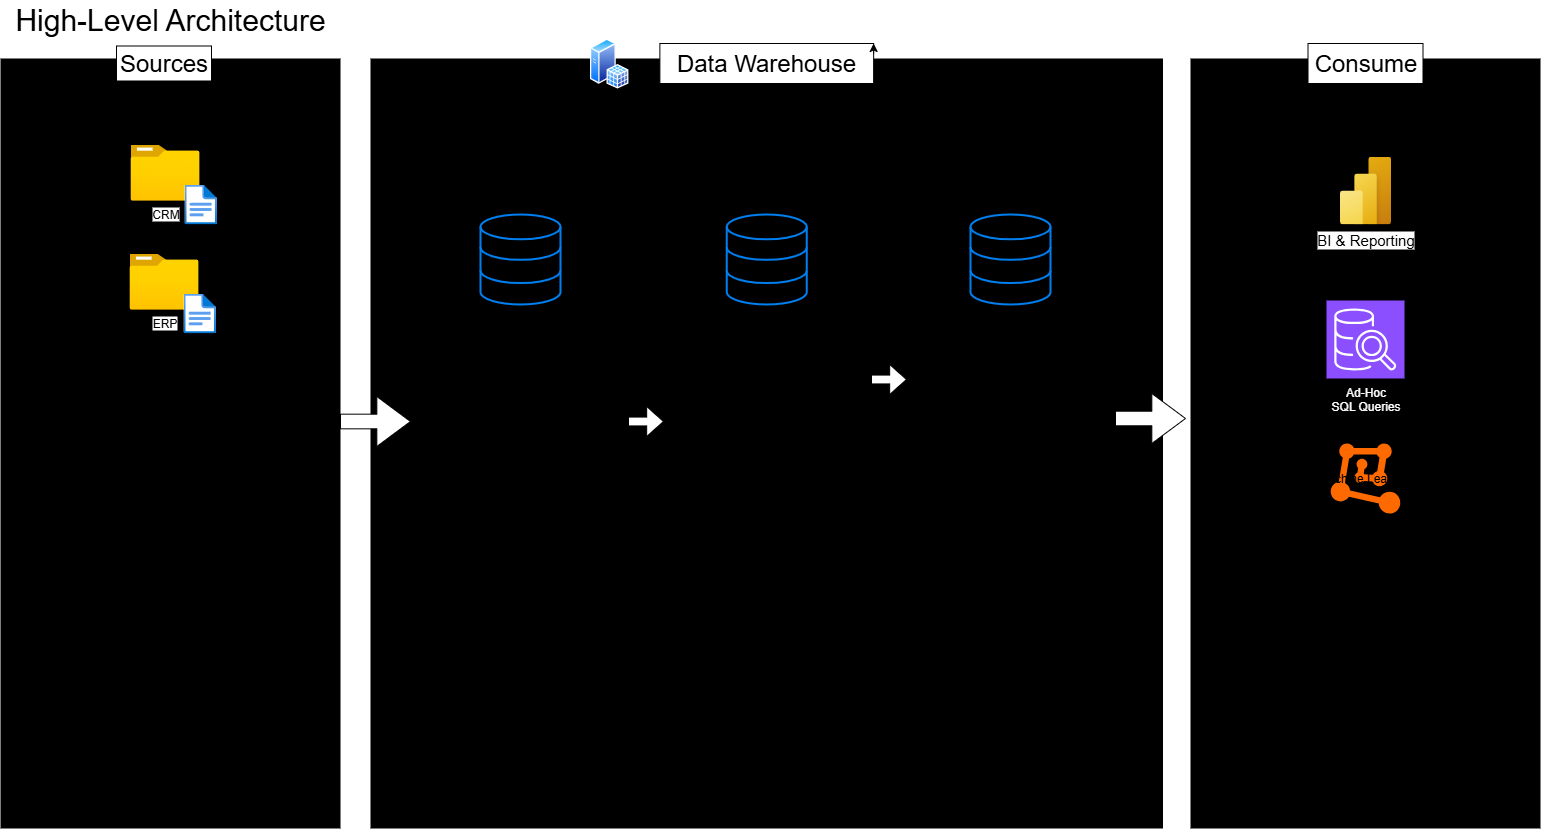

The diagram above was exported from draw.io. Its source (the exported page's mxGraphModel, read from the mxfile embedded in the PNG):
<mxGraphModel dx="1489" dy="894" grid="1" gridSize="10" guides="1" tooltips="1" connect="1" arrows="1" fold="1" page="1" pageScale="1" pageWidth="1600" pageHeight="900" math="0" shadow="0">
  <root>
    <mxCell id="0" />
    <mxCell id="1" parent="0" />
    <mxCell id="34eLV3rCY88wyTNiayn0-2" value="" style="rounded=0;whiteSpace=wrap;html=1;dashed=1;strokeColor=light-dark(default, #787878);fillColor=#000000;" parent="1" vertex="1">
      <mxGeometry x="20" y="65" width="340" height="770" as="geometry" />
    </mxCell>
    <mxCell id="34eLV3rCY88wyTNiayn0-10" style="edgeStyle=orthogonalEdgeStyle;rounded=0;orthogonalLoop=1;jettySize=auto;html=1;exitX=0.75;exitY=1;exitDx=0;exitDy=0;" parent="1" source="34eLV3rCY88wyTNiayn0-3" target="34eLV3rCY88wyTNiayn0-2" edge="1">
      <mxGeometry relative="1" as="geometry">
        <Array as="points">
          <mxPoint x="220" y="170" />
          <mxPoint x="220" y="170" />
        </Array>
      </mxGeometry>
    </mxCell>
    <mxCell id="34eLV3rCY88wyTNiayn0-3" value="Sources" style="rounded=0;whiteSpace=wrap;html=1;fontSize=24;" parent="1" vertex="1">
      <mxGeometry x="136" y="52.5" width="95" height="35" as="geometry" />
    </mxCell>
    <mxCell id="34eLV3rCY88wyTNiayn0-4" value="" style="rounded=0;whiteSpace=wrap;html=1;dashed=1;strokeColor=light-dark(default, #787878);fillColor=light-dark(default, #008fda);" parent="1" vertex="1">
      <mxGeometry x="390" y="65" width="792.5" height="770" as="geometry" />
    </mxCell>
    <mxCell id="34eLV3rCY88wyTNiayn0-5" value="Data Warehouse" style="rounded=0;whiteSpace=wrap;html=1;fontSize=24;" parent="1" vertex="1">
      <mxGeometry x="679.38" y="50" width="213.75" height="40" as="geometry" />
    </mxCell>
    <mxCell id="34eLV3rCY88wyTNiayn0-6" style="edgeStyle=orthogonalEdgeStyle;rounded=0;orthogonalLoop=1;jettySize=auto;html=1;exitX=1;exitY=0.25;exitDx=0;exitDy=0;entryX=1;entryY=0;entryDx=0;entryDy=0;" parent="1" source="34eLV3rCY88wyTNiayn0-5" target="34eLV3rCY88wyTNiayn0-5" edge="1">
      <mxGeometry relative="1" as="geometry" />
    </mxCell>
    <mxCell id="34eLV3rCY88wyTNiayn0-7" value="" style="rounded=0;whiteSpace=wrap;html=1;dashed=1;strokeColor=light-dark(default, #787878);fillColor=light-dark(default, #ce8946);" parent="1" vertex="1">
      <mxGeometry x="1210" y="65" width="350" height="770" as="geometry" />
    </mxCell>
    <mxCell id="34eLV3rCY88wyTNiayn0-8" value="Consume" style="rounded=0;whiteSpace=wrap;html=1;fontSize=24;" parent="1" vertex="1">
      <mxGeometry x="1327.5" y="50" width="115" height="40" as="geometry" />
    </mxCell>
    <mxCell id="34eLV3rCY88wyTNiayn0-9" value="Bronze Layer" style="rounded=0;whiteSpace=wrap;html=1;fontSize=24;fillColor=light-dark(#000000,#CE8946);fontColor=#000000;" parent="1" vertex="1">
      <mxGeometry x="437.5" y="120" width="205" height="50" as="geometry" />
    </mxCell>
    <mxCell id="34eLV3rCY88wyTNiayn0-11" value="" style="rounded=0;whiteSpace=wrap;html=1;fontSize=24;fillColor=none;" parent="1" vertex="1">
      <mxGeometry x="435" y="200" width="210" height="590" as="geometry" />
    </mxCell>
    <mxCell id="34eLV3rCY88wyTNiayn0-12" value="Silver Layer" style="rounded=0;whiteSpace=wrap;html=1;fontSize=24;fillColor=light-dark(#000000, #a9a9a9);fontColor=#000000;" parent="1" vertex="1">
      <mxGeometry x="689.38" y="120" width="193.74" height="50" as="geometry" />
    </mxCell>
    <mxCell id="34eLV3rCY88wyTNiayn0-13" value="" style="rounded=0;whiteSpace=wrap;html=1;fontSize=24;fillColor=none;" parent="1" vertex="1">
      <mxGeometry x="684.38" y="200" width="203.75" height="590" as="geometry" />
    </mxCell>
    <mxCell id="34eLV3rCY88wyTNiayn0-14" value="Gold Layer" style="rounded=0;whiteSpace=wrap;html=1;fontSize=24;fillColor=light-dark(#000000, #efbf04);fontColor=#000000;" parent="1" vertex="1">
      <mxGeometry x="935" y="120" width="190" height="50" as="geometry" />
    </mxCell>
    <mxCell id="34eLV3rCY88wyTNiayn0-15" value="" style="rounded=0;whiteSpace=wrap;html=1;fontSize=24;fillColor=none;strokeColor=default;" parent="1" vertex="1">
      <mxGeometry x="930" y="200" width="200" height="590" as="geometry" />
    </mxCell>
    <mxCell id="34eLV3rCY88wyTNiayn0-21" value="CRM" style="image;aspect=fixed;html=1;points=[];align=center;fontSize=12;image=img/lib/azure2/general/Folder_Blank.svg;" parent="1" vertex="1">
      <mxGeometry x="150" y="151" width="69" height="56.00000000000001" as="geometry" />
    </mxCell>
    <mxCell id="34eLV3rCY88wyTNiayn0-22" value="" style="image;aspect=fixed;html=1;points=[];align=center;fontSize=12;image=img/lib/azure2/general/File.svg;" parent="1" vertex="1">
      <mxGeometry x="204" y="191" width="32.46" height="40" as="geometry" />
    </mxCell>
    <mxCell id="34eLV3rCY88wyTNiayn0-29" value="ERP" style="image;aspect=fixed;html=1;points=[];align=center;fontSize=12;image=img/lib/azure2/general/Folder_Blank.svg;" parent="1" vertex="1">
      <mxGeometry x="149" y="260" width="69" height="56.00000000000001" as="geometry" />
    </mxCell>
    <mxCell id="34eLV3rCY88wyTNiayn0-30" value="" style="image;aspect=fixed;html=1;points=[];align=center;fontSize=12;image=img/lib/azure2/general/File.svg;" parent="1" vertex="1">
      <mxGeometry x="203" y="300" width="32.46" height="40" as="geometry" />
    </mxCell>
    <mxCell id="34eLV3rCY88wyTNiayn0-34" value="" style="endArrow=none;html=1;rounded=0;exitX=0.088;exitY=0.539;exitDx=0;exitDy=0;exitPerimeter=0;" parent="1" edge="1">
      <mxGeometry width="50" height="50" relative="1" as="geometry">
        <mxPoint x="104.96000000000006" y="410.03" as="sourcePoint" />
        <mxPoint x="275.04" y="410" as="targetPoint" />
      </mxGeometry>
    </mxCell>
    <mxCell id="34eLV3rCY88wyTNiayn0-36" value="&lt;font style=&quot;font-size: 18px;&quot;&gt;&lt;b style=&quot;&quot;&gt;Object Type:&lt;/b&gt; CSV Files&lt;/font&gt;&lt;div&gt;&lt;span style=&quot;font-size: 18px;&quot;&gt;&lt;br&gt;&lt;/span&gt;&lt;div&gt;&lt;font style=&quot;font-size: 18px;&quot;&gt;&lt;b style=&quot;&quot;&gt;Interface&lt;/b&gt;&lt;b&gt;:&lt;/b&gt; File In Folder&lt;/font&gt;&lt;/div&gt;&lt;/div&gt;" style="text;html=1;align=center;verticalAlign=middle;whiteSpace=wrap;rounded=0;" parent="1" vertex="1">
      <mxGeometry x="87.5" y="430" width="205" height="90" as="geometry" />
    </mxCell>
    <mxCell id="34eLV3rCY88wyTNiayn0-37" value="" style="html=1;verticalLabelPosition=bottom;align=center;labelBackgroundColor=#ffffff;verticalAlign=top;strokeWidth=2;strokeColor=#0080F0;shadow=0;dashed=0;shape=mxgraph.ios7.icons.data;fillColor=light-dark(#000000,#CE8946);" parent="1" vertex="1">
      <mxGeometry x="500" y="221" width="80" height="90" as="geometry" />
    </mxCell>
    <mxCell id="34eLV3rCY88wyTNiayn0-39" value="" style="html=1;verticalLabelPosition=bottom;align=center;labelBackgroundColor=#ffffff;verticalAlign=top;strokeWidth=2;strokeColor=#0080F0;shadow=0;dashed=0;shape=mxgraph.ios7.icons.data;fillColor=light-dark(#000000,#A9A9A9);" parent="1" vertex="1">
      <mxGeometry x="746.25" y="221" width="80" height="90" as="geometry" />
    </mxCell>
    <mxCell id="34eLV3rCY88wyTNiayn0-40" value="" style="html=1;verticalLabelPosition=bottom;align=center;labelBackgroundColor=#ffffff;verticalAlign=top;strokeWidth=2;strokeColor=#0080F0;shadow=0;dashed=0;shape=mxgraph.ios7.icons.data;fillColor=light-dark(#000000,#EFBF04);" parent="1" vertex="1">
      <mxGeometry x="990" y="221" width="80" height="90" as="geometry" />
    </mxCell>
    <mxCell id="34eLV3rCY88wyTNiayn0-41" value="" style="shape=singleArrow;whiteSpace=wrap;html=1;arrowWidth=0.29333374023437275;arrowSize=0.48095165434337606;" parent="1" vertex="1">
      <mxGeometry x="360" y="403" width="70" height="50" as="geometry" />
    </mxCell>
    <mxCell id="34eLV3rCY88wyTNiayn0-42" value="" style="shape=singleArrow;whiteSpace=wrap;html=1;arrowWidth=0.29333374023437275;arrowSize=0.48095165434337606;" parent="1" vertex="1">
      <mxGeometry x="648" y="413" width="35" height="30" as="geometry" />
    </mxCell>
    <mxCell id="34eLV3rCY88wyTNiayn0-43" value="" style="shape=singleArrow;whiteSpace=wrap;html=1;arrowWidth=0.29333374023437275;arrowSize=0.48095165434337606;" parent="1" vertex="1">
      <mxGeometry x="891" y="371" width="35" height="30" as="geometry" />
    </mxCell>
    <mxCell id="34eLV3rCY88wyTNiayn0-44" value="" style="shape=singleArrow;whiteSpace=wrap;html=1;arrowWidth=0.29333374023437275;arrowSize=0.48095165434337606;" parent="1" vertex="1">
      <mxGeometry x="1135" y="400" width="70" height="50" as="geometry" />
    </mxCell>
    <mxCell id="34eLV3rCY88wyTNiayn0-45" value="Cleaned, Standard Data" style="text;html=1;align=center;verticalAlign=middle;whiteSpace=wrap;rounded=0;fontSize=18;" parent="1" vertex="1">
      <mxGeometry x="706.25" y="321" width="160" height="50" as="geometry" />
    </mxCell>
    <mxCell id="34eLV3rCY88wyTNiayn0-46" value="Raw Data" style="text;html=1;align=center;verticalAlign=middle;whiteSpace=wrap;rounded=0;fontSize=18;" parent="1" vertex="1">
      <mxGeometry x="487.5" y="321" width="105" height="30" as="geometry" />
    </mxCell>
    <mxCell id="34eLV3rCY88wyTNiayn0-47" value="Business Ready Data" style="text;html=1;align=center;verticalAlign=middle;whiteSpace=wrap;rounded=0;fontSize=18;" parent="1" vertex="1">
      <mxGeometry x="960" y="321" width="140" height="50" as="geometry" />
    </mxCell>
    <mxCell id="34eLV3rCY88wyTNiayn0-48" value="" style="endArrow=none;html=1;rounded=0;exitX=0.088;exitY=0.539;exitDx=0;exitDy=0;exitPerimeter=0;" parent="1" edge="1">
      <mxGeometry width="50" height="50" relative="1" as="geometry">
        <mxPoint x="459" y="386.03" as="sourcePoint" />
        <mxPoint x="629.0799999999999" y="386" as="targetPoint" />
      </mxGeometry>
    </mxCell>
    <mxCell id="34eLV3rCY88wyTNiayn0-49" value="" style="endArrow=none;html=1;rounded=0;exitX=0.088;exitY=0.539;exitDx=0;exitDy=0;exitPerimeter=0;" parent="1" edge="1">
      <mxGeometry width="50" height="50" relative="1" as="geometry">
        <mxPoint x="699" y="383.03" as="sourcePoint" />
        <mxPoint x="869.0799999999999" y="383" as="targetPoint" />
      </mxGeometry>
    </mxCell>
    <mxCell id="34eLV3rCY88wyTNiayn0-50" value="" style="endArrow=none;html=1;rounded=0;exitX=0.088;exitY=0.539;exitDx=0;exitDy=0;exitPerimeter=0;" parent="1" edge="1">
      <mxGeometry width="50" height="50" relative="1" as="geometry">
        <mxPoint x="946" y="381.03" as="sourcePoint" />
        <mxPoint x="1116.08" y="381" as="targetPoint" />
      </mxGeometry>
    </mxCell>
    <mxCell id="34eLV3rCY88wyTNiayn0-51" value="&lt;div style=&quot;text-align: left;&quot;&gt;&lt;b style=&quot;background-color: transparent; color: light-dark(rgb(0, 0, 0), rgb(255, 255, 255));&quot;&gt;Object Type:&lt;/b&gt;&lt;span style=&quot;background-color: transparent; color: light-dark(rgb(0, 0, 0), rgb(255, 255, 255));&quot;&gt;&amp;nbsp;Tables&lt;/span&gt;&lt;/div&gt;&lt;div&gt;&lt;div style=&quot;text-align: left;&quot;&gt;&lt;span&gt;&lt;br&gt;&lt;/span&gt;&lt;/div&gt;&lt;div style=&quot;text-align: left;&quot;&gt;&lt;font&gt;&lt;b&gt;Load&lt;/b&gt;&lt;b&gt;:&lt;/b&gt;&lt;/font&gt;&lt;/div&gt;&lt;/div&gt;&lt;div style=&quot;text-align: left;&quot;&gt;&lt;ul&gt;&lt;li&gt;&lt;font&gt;Batch Processing&lt;/font&gt;&lt;/li&gt;&lt;li&gt;&lt;font&gt;Full Load (Trunc &amp;amp; Insert)&lt;/font&gt;&lt;/li&gt;&lt;/ul&gt;&lt;div&gt;&lt;span&gt;&lt;b&gt;No Transformations&lt;/b&gt;&lt;/span&gt;&lt;/div&gt;&lt;div&gt;&lt;span&gt;&lt;b&gt;&lt;br&gt;&lt;/b&gt;&lt;/span&gt;&lt;/div&gt;&lt;div&gt;&lt;span&gt;&lt;b&gt;Data Model: &lt;/b&gt;None (as - is)&lt;/span&gt;&lt;/div&gt;&lt;/div&gt;" style="text;html=1;align=center;verticalAlign=middle;whiteSpace=wrap;rounded=0;fontSize=18;" parent="1" vertex="1">
      <mxGeometry x="443.75" y="396" width="192.5" height="254" as="geometry" />
    </mxCell>
    <mxCell id="34eLV3rCY88wyTNiayn0-54" value="&lt;div style=&quot;text-align: left;&quot;&gt;&lt;b style=&quot;background-color: transparent; color: light-dark(rgb(0, 0, 0), rgb(255, 255, 255));&quot;&gt;Object Type:&lt;/b&gt;&lt;span style=&quot;background-color: transparent; color: light-dark(rgb(0, 0, 0), rgb(255, 255, 255));&quot;&gt;&amp;nbsp;Tables&lt;/span&gt;&lt;/div&gt;&lt;div&gt;&lt;div style=&quot;text-align: left;&quot;&gt;&lt;span&gt;&lt;br&gt;&lt;/span&gt;&lt;/div&gt;&lt;div style=&quot;text-align: left;&quot;&gt;&lt;font&gt;&lt;b&gt;Load&lt;/b&gt;&lt;b&gt;:&lt;/b&gt;&lt;/font&gt;&lt;/div&gt;&lt;/div&gt;&lt;div style=&quot;text-align: left;&quot;&gt;&lt;ul&gt;&lt;li&gt;&lt;font&gt;Batch Processing&lt;/font&gt;&lt;/li&gt;&lt;li&gt;&lt;font&gt;Full Load&lt;/font&gt;&lt;/li&gt;&lt;li&gt;&lt;font&gt;Trunc &amp;amp; Insert&lt;/font&gt;&lt;/li&gt;&lt;/ul&gt;&lt;div&gt;&lt;span&gt;&lt;b&gt;Transformations:&lt;/b&gt;&lt;/span&gt;&lt;/div&gt;&lt;div&gt;&lt;ul&gt;&lt;li&gt;&lt;span&gt;Data Cleansing&lt;/span&gt;&lt;/li&gt;&lt;li&gt;&lt;span&gt;Data Standardization&lt;/span&gt;&lt;/li&gt;&lt;li&gt;&lt;span&gt;Data Normalization&lt;/span&gt;&lt;/li&gt;&lt;li&gt;&lt;span&gt;Derived Columns&lt;/span&gt;&lt;/li&gt;&lt;li&gt;&lt;span&gt;Data Enrichment&lt;/span&gt;&lt;/li&gt;&lt;/ul&gt;&lt;/div&gt;&lt;div&gt;&lt;span&gt;&lt;b&gt;Data Model: &lt;/b&gt;None (as - is)&lt;/span&gt;&lt;/div&gt;&lt;/div&gt;" style="text;html=1;align=center;verticalAlign=middle;whiteSpace=wrap;rounded=0;fontSize=18;" parent="1" vertex="1">
      <mxGeometry x="689.62" y="406" width="192.5" height="307" as="geometry" />
    </mxCell>
    <mxCell id="34eLV3rCY88wyTNiayn0-55" value="&lt;div style=&quot;text-align: left;&quot;&gt;&lt;b style=&quot;background-color: transparent; color: light-dark(rgb(0, 0, 0), rgb(255, 255, 255));&quot;&gt;Object Type:&lt;/b&gt;&lt;span style=&quot;background-color: transparent; color: light-dark(rgb(0, 0, 0), rgb(255, 255, 255));&quot;&gt;&amp;nbsp;Views&lt;/span&gt;&lt;/div&gt;&lt;div&gt;&lt;div style=&quot;text-align: left;&quot;&gt;&lt;span&gt;&lt;br&gt;&lt;/span&gt;&lt;/div&gt;&lt;div style=&quot;text-align: left;&quot;&gt;&lt;font&gt;&lt;b&gt;No Load&lt;/b&gt;&lt;/font&gt;&lt;/div&gt;&lt;/div&gt;&lt;div style=&quot;text-align: left;&quot;&gt;&lt;font&gt;&lt;b&gt;&lt;br&gt;&lt;/b&gt;&lt;/font&gt;&lt;/div&gt;&lt;div style=&quot;text-align: left;&quot;&gt;&lt;div&gt;&lt;span&gt;&lt;b&gt;Transformations:&lt;/b&gt;&lt;/span&gt;&lt;/div&gt;&lt;div&gt;&lt;ul&gt;&lt;li&gt;&lt;span&gt;Data Integrations&lt;/span&gt;&lt;/li&gt;&lt;li&gt;Aggregations&lt;/li&gt;&lt;li&gt;Business Logics&lt;/li&gt;&lt;/ul&gt;&lt;/div&gt;&lt;div&gt;&lt;span&gt;&lt;b&gt;Data Model:&amp;nbsp;&lt;/b&gt;&lt;/span&gt;&lt;/div&gt;&lt;div&gt;&lt;ul&gt;&lt;li&gt;&lt;span&gt;Star Schema&lt;/span&gt;&lt;/li&gt;&lt;li&gt;&lt;span&gt;Flat Table&lt;/span&gt;&lt;/li&gt;&lt;li&gt;&lt;span&gt;Aggregated Table&lt;/span&gt;&lt;/li&gt;&lt;/ul&gt;&lt;/div&gt;&lt;/div&gt;" style="text;html=1;align=center;verticalAlign=middle;whiteSpace=wrap;rounded=0;fontSize=18;" parent="1" vertex="1">
      <mxGeometry x="937.5" y="403" width="192.5" height="307" as="geometry" />
    </mxCell>
    <mxCell id="34eLV3rCY88wyTNiayn0-56" value="BI &amp;amp; Reporting" style="image;aspect=fixed;html=1;points=[];align=center;fontSize=15;image=img/lib/azure2/power_platform/PowerBI.svg;" parent="1" vertex="1">
      <mxGeometry x="1359.5" y="163" width="51" height="68" as="geometry" />
    </mxCell>
    <mxCell id="34eLV3rCY88wyTNiayn0-57" value="&lt;font style=&quot;color: rgb(255, 255, 255);&quot;&gt;Ad-Hoc&lt;/font&gt;&lt;div&gt;&lt;font style=&quot;color: rgb(255, 255, 255);&quot;&gt;SQL Queries&lt;/font&gt;&lt;/div&gt;" style="sketch=0;points=[[0,0,0],[0.25,0,0],[0.5,0,0],[0.75,0,0],[1,0,0],[0,1,0],[0.25,1,0],[0.5,1,0],[0.75,1,0],[1,1,0],[0,0.25,0],[0,0.5,0],[0,0.75,0],[1,0.25,0],[1,0.5,0],[1,0.75,0]];outlineConnect=0;fontColor=#232F3E;fillColor=#8C4FFF;strokeColor=#ffffff;dashed=0;verticalLabelPosition=bottom;verticalAlign=top;align=center;html=1;fontSize=12;fontStyle=0;aspect=fixed;shape=mxgraph.aws4.resourceIcon;resIcon=mxgraph.aws4.sql_workbench;" parent="1" vertex="1">
      <mxGeometry x="1346" y="307" width="78" height="78" as="geometry" />
    </mxCell>
    <mxCell id="34eLV3rCY88wyTNiayn0-58" value="Machine Learning" style="points=[];aspect=fixed;html=1;align=center;shadow=0;dashed=0;fillColor=#FF6A00;strokeColor=none;shape=mxgraph.alibaba_cloud.machine_learning;" parent="1" vertex="1">
      <mxGeometry x="1350.21" y="450" width="69.58" height="70" as="geometry" />
    </mxCell>
    <mxCell id="34eLV3rCY88wyTNiayn0-61" value="High-Level Architecture" style="text;html=1;align=center;verticalAlign=middle;whiteSpace=wrap;rounded=0;fontSize=30;" parent="1" vertex="1">
      <mxGeometry x="25" y="6" width="330" height="40" as="geometry" />
    </mxCell>
    <mxCell id="34eLV3rCY88wyTNiayn0-62" value="" style="image;aspect=fixed;perimeter=ellipsePerimeter;html=1;align=center;shadow=0;dashed=0;spacingTop=3;image=img/lib/active_directory/sql_server.svg;" parent="1" vertex="1">
      <mxGeometry x="609.5" y="45" width="38.5" height="50" as="geometry" />
    </mxCell>
  </root>
</mxGraphModel>